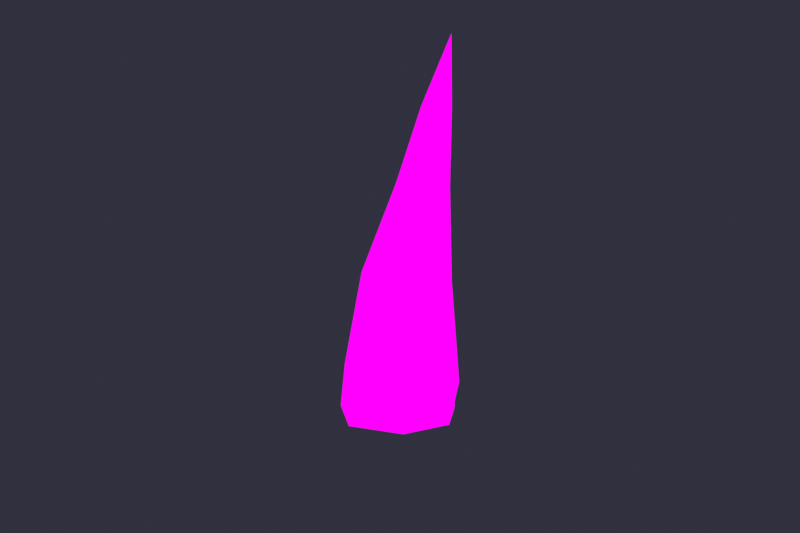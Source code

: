 # Source: stonespike.blend  (saved by Blender 5.1.30; exported with 4.5.12 LTS)
import bpy
from mathutils import Matrix  # noqa: F401  (used for matrix-valued properties, if any)

bpy.ops.wm.read_factory_settings(use_empty=True)
scene = bpy.context.scene
scene.name = 'Scene'

# ---- images (referenced by path relative to the original .blend; pixels are not part of the script)
import os
ASSET_DIR = os.environ.get("B2B_ASSET_DIR", "")  # directory of the original .blend (textures are referenced by path, not embedded)
HERE = os.path.dirname(os.path.abspath(__file__))  # packed textures are extracted next to this script under _unpacked/

def load_image(name, relpath, width, height, colorspace="sRGB"):
    """Load a texture the original file referenced (path relative to the .blend, or extracted next to this script)."""
    p = next((c for c in (os.path.join(HERE, relpath), os.path.join(ASSET_DIR, relpath)) if relpath and os.path.exists(c)), "")
    if p:
        img = bpy.data.images.load(p, check_existing=True)
        img.name = name
    else:  # same state as the original file: an image datablock whose file is absent (Cycles renders it pink)
        img = bpy.data.images.new(name, width, height)
        img.source = "FILE"
        img.filepath = "//" + (relpath or name)
    img.colorspace_settings.name = colorspace
    return img
img_stonespike_color_png = load_image('StoneSpike_Color.png', 'StoneSpike_Color.png', 1024, 1024, 'sRGB')

# ---- materials (node trees are filled in below, after node groups)
mat_stonespike_m = bpy.data.materials.new('StoneSpike_M')

# ---- material node trees
mat_stonespike_m.use_nodes = True; mat_stonespike_m.node_tree.nodes.clear()
_N = mat_stonespike_m.node_tree.nodes; _L = mat_stonespike_m.node_tree.links
n0 = _N.new('ShaderNodeTexImage'); n0.name = 'Image Texture'; n0.location = (0, 0)
n0.image = img_stonespike_color_png
n1 = _N.new('ShaderNodeEmission'); n1.name = 'Emission'; n1.location = (0, 0)
n2 = _N.new('ShaderNodeOutputMaterial'); n2.name = 'Material Output'; n2.location = (0, 0)
_L.new(n0.outputs[0], n1.inputs[0])
_L.new(n1.outputs[0], n2.inputs[0])
n2.is_active_output = True

# ---- world
world_w = bpy.data.worlds.new('W'); scene.world = world_w
world_w.use_nodes = True; world_w.node_tree.nodes.clear()
_N = world_w.node_tree.nodes; _L = world_w.node_tree.links
n0 = _N.new('ShaderNodeBackground'); n0.name = 'Background'; n0.location = (-200, 100)
n0.inputs[0].default_value = (0.03, 0.03, 0.05, 1.0)
n1 = _N.new('ShaderNodeOutputWorld'); n1.name = 'World Output'; n1.location = (200, 100)
_L.new(n0.outputs[0], n1.inputs[0])
n1.is_active_output = True

# ---- cameras
cam_cam = bpy.data.cameras.new('Cam')

# ---- meshes
me_stonespike = bpy.data.meshes.new('StoneSpike')
me_stonespike.from_pydata([(0.4996, 0.006268, 0.0), (0.2967, 0.3409, 0.0), (-0.134, 0.441, 0.0), (-0.5381, 0.1799, 0.0), (-0.4493, -0.2241, 0.0), (-0.08166, -0.5234, 0.0), (0.3551, -0.3799, 0.0), (0.5656, 0.04145, 0.36), (0.2343, 0.4081, 0.36), (-0.111, 0.484, 0.36), (-0.4696, 0.2378, 0.36), (-0.4225, -0.1965, 0.36), (-0.1034, -0.4962, 0.36), (0.3243, -0.366, 0.36), (0.435, 0.1025, 1.14), (0.2276, 0.3139, 1.14), (-0.04034, 0.3833, 1.14), (-0.3082, 0.1567, 1.14), (-0.2704, -0.1529, 1.14), (0.02892, -0.3315, 1.14), (0.3786, -0.2002, 1.14), (0.3839, 0.1355, 1.86), (0.2429, 0.2937, 1.86), (0.06542, 0.321, 1.86), (-0.08459, 0.1661, 1.86), (-0.02483, -0.01962, 1.86), (0.138, -0.1555, 1.86), (0.3447, -0.05348, 1.86), (0.3434, 0.2016, 2.46), (0.2734, 0.2486, 2.46), (0.1806, 0.2495, 2.46), (0.1236, 0.1694, 2.46), (0.1471, 0.07522, 2.46), (0.2337, 0.03191, 2.46), (0.3333, 0.08325, 2.46), (0.3418, 0.1878, 3.0)], [], [(0, 1, 8, 7), (1, 2, 9, 8), (2, 3, 10, 9), (3, 4, 11, 10), (4, 5, 12, 11), (5, 6, 13, 12), (6, 0, 7, 13), (7, 8, 15, 14), (8, 9, 16, 15), (9, 10, 17, 16), (10, 11, 18, 17), (11, 12, 19, 18), (12, 13, 20, 19), (13, 7, 14, 20), (14, 15, 22, 21), (15, 16, 23, 22), (16, 17, 24, 23), (17, 18, 25, 24), (18, 19, 26, 25), (19, 20, 27, 26), (20, 14, 21, 27), (21, 22, 29, 28), (22, 23, 30, 29), (23, 24, 31, 30), (24, 25, 32, 31), (25, 26, 33, 32), (26, 27, 34, 33), (27, 21, 28, 34), (28, 29, 35), (29, 30, 35), (30, 31, 35), (31, 32, 35), (32, 33, 35), (33, 34, 35), (34, 28, 35), (6, 5, 4, 3, 2, 1, 0)])
_uv = me_stonespike.uv_layers.new(name='UVMap')
_uv.uv.foreach_set('vector', [0.502, 0.0, 0.636, 0.0, 0.667, 0.12, 0.5116, 0.12, 0.636, 0.0, 0.7969, 0.0, 0.7859, 0.12, 0.667, 0.12, 0.7969, 0.0, 0.9486, 0.0, 0.9254, 0.12, 0.7859, 0.12, -0.05136, 0.0, 0.07364, 0.0, 0.06928, 0.12, -0.07461, 0.12, 0.07364, 0.0, 0.2254, 0.0, 0.2173, 0.12, 0.06928, 0.12, 0.2254, 0.0, 0.3696, 0.0, 0.3654, 0.12, 0.2173, 0.12, 0.3696, 0.0, 0.502, 0.0, 0.5116, 0.12, 0.3654, 0.12, 0.5116, 0.12, 0.667, 0.12, 0.6501, 0.38, 0.5368, 0.38, 0.667, 0.12, 0.7859, 0.12, 0.7667, 0.38, 0.6501, 0.38, 0.7859, 0.12, 0.9254, 0.12, 0.9251, 0.38, 0.7667, 0.38, 0.9254, 0.12, 1.069, 0.12, 1.082, 0.38, 0.9251, 0.38, 0.06928, 0.12, 0.2173, 0.12, 0.2639, 0.38, 0.08189, 0.38, 0.2173, 0.12, 0.3654, 0.12, 0.4226, 0.38, 0.2639, 0.38, 0.3654, 0.12, 0.5116, 0.12, 0.5368, 0.38, 0.4226, 0.38, 0.5368, 0.38, 0.6501, 0.38, 0.64, 0.62, 0.554, 0.62, 0.6501, 0.38, 0.7667, 0.38, 0.718, 0.62, 0.64, 0.62, 0.7667, 0.38, 0.9251, 0.38, 0.825, 0.62, 0.718, 0.62, 0.9251, 0.38, 1.082, 0.38, 1.106, 0.62, 0.825, 0.62, 0.08189, 0.38, 0.2639, 0.38, 0.3655, 0.62, 0.1064, 0.62, 0.2639, 0.38, 0.4226, 0.38, 0.4755, 0.62, 0.3655, 0.62, 0.4226, 0.38, 0.5368, 0.38, 0.554, 0.62, 0.4755, 0.62, 0.554, 0.62, 0.64, 0.62, 0.6174, 0.82, 0.5845, 0.82, 0.64, 0.62, 0.718, 0.62, 0.6503, 0.82, 0.6174, 0.82, 0.718, 0.62, 0.825, 0.62, 0.6497, 0.82, 0.6503, 0.82, 0.825, 0.62, 1.106, 0.62, 0.5752, 0.82, 0.6497, 0.82, 0.1064, 0.62, 0.3655, 0.62, 0.5216, 0.82, 0.5752, 0.82, 0.3655, 0.62, 0.4755, 0.62, 0.539, 0.82, 0.5216, 0.82, 0.4755, 0.62, 0.554, 0.62, 0.5845, 0.82, 0.539, 0.82, 0.5845, 0.82, 0.6174, 0.82, 0.58, 1.0, 0.6174, 0.82, 0.6503, 0.82, 0.58, 1.0, 0.6503, 0.82, 0.6497, 0.82, 0.58, 1.0, 0.6497, 0.82, 0.5752, 0.82, 0.58, 1.0, 0.5752, 0.82, 0.5216, 0.82, 0.58, 1.0, 0.5216, 0.82, 0.539, 0.82, 0.58, 1.0, 0.539, 0.82, 0.5845, 0.82, 0.58, 1.0, 0.3696, 0.0, 0.2254, 0.0, 0.07364, 0.0, -0.05136, 0.0, -0.2031, 0.0, 0.636, 0.0, 0.502, 0.0])
me_stonespike.materials.append(mat_stonespike_m)
me_stonespike.update()

# ---- objects
ob_stonespike = bpy.data.objects.new('StoneSpike', me_stonespike)
ob_cam = bpy.data.objects.new('Cam', cam_cam)

# ---- transforms, parenting, visibility, modifiers, constraints
ob_stonespike.location = (0.0, 0.0, 0.0)
ob_cam.location = (5.5, -6.5, 3.2)
ob_cam.rotation_euler = (1.34, 4.909e-08, 0.7023)

# ---- collection membership
scene.collection.objects.link(ob_stonespike)
scene.collection.objects.link(ob_cam)

# ---- scene / render settings (as saved in the file)
scene.camera = ob_cam
scene.frame_start = 1; scene.frame_end = 250; scene.frame_set(1)
scene.render.engine = 'BLENDER_EEVEE_NEXT'
scene.render.resolution_x = 900
scene.render.resolution_y = 600
scene.render.bake_bias = 0.0
scene.render.bake_samples = 0
scene.cycles.sampling_pattern = 'TABULATED_SOBOL'
scene.eevee.use_volume_custom_range = False
scene.view_settings.view_transform = 'Standard'
bpy.context.view_layer.update()
